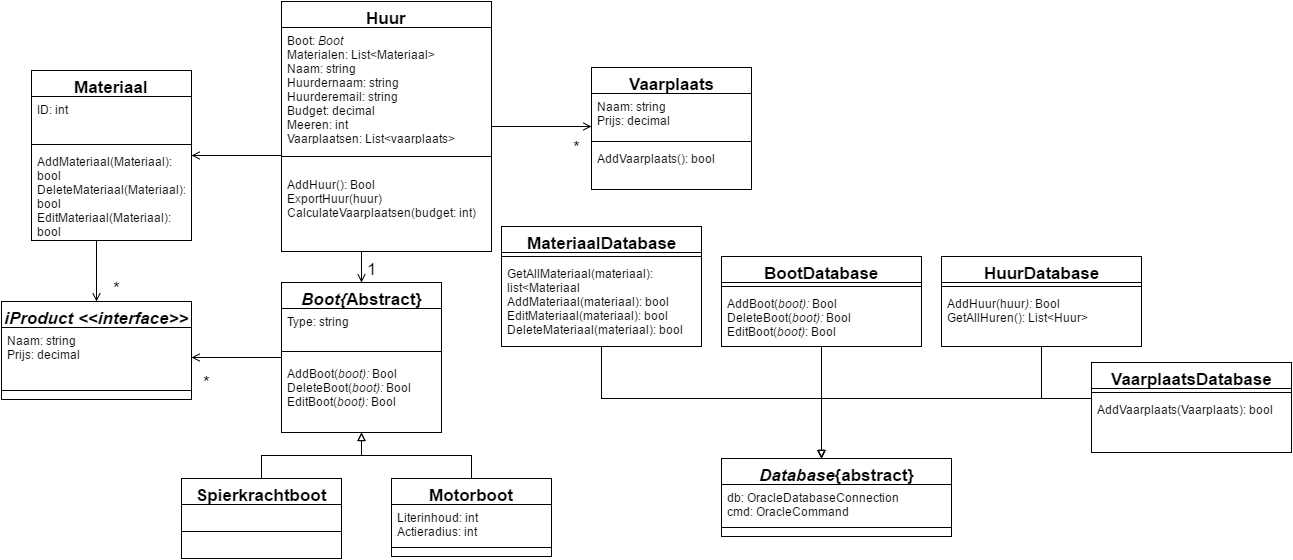

The diagram above was exported from draw.io. Its source (the exported page's mxGraphModel, read from the mxfile embedded in the PNG):
<mxGraphModel dx="1434" dy="1160" grid="1" gridSize="10" guides="1" tooltips="1" connect="1" arrows="1" fold="1" page="0" pageScale="1" pageWidth="826" pageHeight="1169" background="#ffffff" math="0" shadow="0">
  <root>
    <mxCell id="0" style=";html=1;" />
    <mxCell id="1" style=";html=1;" parent="0" />
    <mxCell id="150" style="edgeStyle=orthogonalEdgeStyle;rounded=0;html=1;startArrow=open;startFill=0;endArrow=none;endFill=0;jettySize=auto;orthogonalLoop=1;strokeColor=#000000;fontSize=17;" edge="1" parent="1" source="114" target="145">
      <mxGeometry relative="1" as="geometry">
        <Array as="points">
          <mxPoint x="340" y="-30" />
        </Array>
      </mxGeometry>
    </mxCell>
    <mxCell id="160" value="*" style="text;html=1;resizable=0;points=[];align=center;verticalAlign=middle;labelBackgroundColor=#ffffff;fontSize=17;" vertex="1" connectable="0" parent="150">
      <mxGeometry x="0.9209" y="-5" relative="1" as="geometry">
        <mxPoint x="-223" y="159" as="offset" />
      </mxGeometry>
    </mxCell>
    <mxCell id="182" style="edgeStyle=orthogonalEdgeStyle;rounded=0;html=1;startArrow=none;startFill=0;endArrow=open;endFill=0;jettySize=auto;orthogonalLoop=1;strokeColor=#000000;fontSize=17;" edge="1" parent="1" source="114" target="179">
      <mxGeometry relative="1" as="geometry">
        <Array as="points">
          <mxPoint x="405" y="110" />
          <mxPoint x="405" y="110" />
        </Array>
      </mxGeometry>
    </mxCell>
    <mxCell id="114" value="Materiaal" style="swimlane;html=1;fontStyle=1;align=center;verticalAlign=top;childLayout=stackLayout;horizontal=1;startSize=26;horizontalStack=0;resizeParent=1;resizeLast=0;collapsible=1;marginBottom=0;swimlaneFillColor=#ffffff;fontSize=17;" vertex="1" parent="1">
      <mxGeometry x="340" y="-78" width="160" height="170" as="geometry" />
    </mxCell>
    <mxCell id="115" value="ID: int" style="text;html=1;strokeColor=none;fillColor=none;align=left;verticalAlign=top;spacingLeft=4;spacingRight=4;whiteSpace=wrap;overflow=hidden;rotatable=0;points=[[0,0.5],[1,0.5]];portConstraint=eastwest;" vertex="1" parent="114">
      <mxGeometry y="26" width="160" height="44" as="geometry" />
    </mxCell>
    <mxCell id="116" value="" style="line;html=1;strokeWidth=1;fillColor=none;align=left;verticalAlign=middle;spacingTop=-1;spacingLeft=3;spacingRight=3;rotatable=0;labelPosition=right;points=[];portConstraint=eastwest;" vertex="1" parent="114">
      <mxGeometry y="70" width="160" height="8" as="geometry" />
    </mxCell>
    <mxCell id="170" value="AddMateriaal(Materiaal): bool&lt;div&gt;DeleteMateriaal(Materiaal): bool&lt;/div&gt;&lt;div&gt;EditMateriaal(Materiaal): bool&lt;/div&gt;" style="text;html=1;strokeColor=none;fillColor=none;align=left;verticalAlign=top;spacingLeft=4;spacingRight=4;whiteSpace=wrap;overflow=hidden;rotatable=0;points=[[0,0.5],[1,0.5]];portConstraint=eastwest;" vertex="1" parent="114">
      <mxGeometry y="78" width="160" height="92" as="geometry" />
    </mxCell>
    <mxCell id="138" style="edgeStyle=orthogonalEdgeStyle;rounded=0;html=1;startArrow=block;startFill=0;endArrow=none;endFill=0;jettySize=auto;orthogonalLoop=1;strokeColor=#000000;fontSize=17;" edge="1" parent="1" source="118" target="134">
      <mxGeometry relative="1" as="geometry" />
    </mxCell>
    <mxCell id="139" style="edgeStyle=orthogonalEdgeStyle;rounded=0;html=1;startArrow=block;startFill=0;endArrow=none;endFill=0;jettySize=auto;orthogonalLoop=1;strokeColor=#000000;fontSize=17;" edge="1" parent="1" source="118" target="131">
      <mxGeometry relative="1" as="geometry" />
    </mxCell>
    <mxCell id="149" style="edgeStyle=orthogonalEdgeStyle;rounded=0;html=1;startArrow=open;startFill=0;endArrow=none;endFill=0;jettySize=auto;orthogonalLoop=1;strokeColor=#000000;fontSize=17;" edge="1" parent="1" source="118" target="145">
      <mxGeometry relative="1" as="geometry">
        <Array as="points">
          <mxPoint x="670" y="110" />
          <mxPoint x="670" y="110" />
        </Array>
      </mxGeometry>
    </mxCell>
    <mxCell id="159" value="1" style="text;html=1;resizable=0;points=[];align=center;verticalAlign=middle;labelBackgroundColor=#ffffff;fontSize=17;" vertex="1" connectable="0" parent="149">
      <mxGeometry x="0.5484" y="-14" relative="1" as="geometry">
        <mxPoint x="-4" y="10" as="offset" />
      </mxGeometry>
    </mxCell>
    <mxCell id="118" value="&lt;i&gt;Boot{&lt;/i&gt;Abstract}" style="swimlane;html=1;fontStyle=1;align=center;verticalAlign=top;childLayout=stackLayout;horizontal=1;startSize=26;horizontalStack=0;resizeParent=1;resizeLast=1;collapsible=1;marginBottom=0;swimlaneFillColor=#ffffff;fontSize=17;" vertex="1" parent="1">
      <mxGeometry x="590" y="134" width="160" height="150" as="geometry" />
    </mxCell>
    <mxCell id="119" value="&lt;div&gt;Type: string&lt;/div&gt;" style="text;html=1;strokeColor=none;fillColor=none;align=left;verticalAlign=top;spacingLeft=4;spacingRight=4;whiteSpace=wrap;overflow=hidden;rotatable=0;points=[[0,0.5],[1,0.5]];portConstraint=eastwest;" vertex="1" parent="118">
      <mxGeometry y="26" width="160" height="34" as="geometry" />
    </mxCell>
    <mxCell id="120" value="" style="line;html=1;strokeWidth=1;fillColor=none;align=left;verticalAlign=middle;spacingTop=-1;spacingLeft=3;spacingRight=3;rotatable=0;labelPosition=right;points=[];portConstraint=eastwest;" vertex="1" parent="118">
      <mxGeometry y="60" width="160" height="18" as="geometry" />
    </mxCell>
    <mxCell id="171" value="AddBoot(&lt;i&gt;boot): &lt;/i&gt;Bool&lt;div&gt;DeleteBoot(&lt;i&gt;boot): &lt;/i&gt;Bool&lt;/div&gt;&lt;div&gt;EditBoot(&lt;i&gt;boot): &lt;/i&gt;Bool&lt;/div&gt;" style="text;html=1;strokeColor=none;fillColor=none;align=left;verticalAlign=top;spacingLeft=4;spacingRight=4;whiteSpace=wrap;overflow=hidden;rotatable=0;points=[[0,0.5],[1,0.5]];portConstraint=eastwest;" vertex="1" parent="118">
      <mxGeometry y="78" width="160" height="52" as="geometry" />
    </mxCell>
    <mxCell id="122" value="BootDatabase" style="swimlane;html=1;fontStyle=1;align=center;verticalAlign=top;childLayout=stackLayout;horizontal=1;startSize=26;horizontalStack=0;resizeParent=1;resizeLast=0;collapsible=1;marginBottom=0;swimlaneFillColor=#ffffff;fontSize=17;" vertex="1" parent="1">
      <mxGeometry x="1030" y="108" width="200" height="90" as="geometry" />
    </mxCell>
    <mxCell id="124" value="" style="line;html=1;strokeWidth=1;fillColor=none;align=left;verticalAlign=middle;spacingTop=-1;spacingLeft=3;spacingRight=3;rotatable=0;labelPosition=right;points=[];portConstraint=eastwest;" vertex="1" parent="122">
      <mxGeometry y="26" width="200" height="8" as="geometry" />
    </mxCell>
    <mxCell id="125" value="AddBoot(&lt;i&gt;boot): &lt;/i&gt;Bool&lt;div&gt;DeleteBoot(&lt;i&gt;boot): &lt;/i&gt;Bool&lt;/div&gt;&lt;div&gt;EditBoot(&lt;i&gt;boot)&lt;/i&gt;: Bool&lt;/div&gt;" style="text;html=1;strokeColor=none;fillColor=none;align=left;verticalAlign=top;spacingLeft=4;spacingRight=4;whiteSpace=wrap;overflow=hidden;rotatable=0;points=[[0,0.5],[1,0.5]];portConstraint=eastwest;" vertex="1" parent="122">
      <mxGeometry y="34" width="200" height="56" as="geometry" />
    </mxCell>
    <mxCell id="140" style="edgeStyle=orthogonalEdgeStyle;rounded=0;html=1;startArrow=block;startFill=0;endArrow=none;endFill=0;jettySize=auto;orthogonalLoop=1;strokeColor=#000000;fontSize=17;" edge="1" parent="1" source="126" target="122">
      <mxGeometry relative="1" as="geometry">
        <Array as="points">
          <mxPoint x="1130" y="290" />
          <mxPoint x="1130" y="290" />
        </Array>
      </mxGeometry>
    </mxCell>
    <mxCell id="126" value="&lt;i&gt;Database&lt;/i&gt;{abstract}" style="swimlane;html=1;fontStyle=1;align=center;verticalAlign=top;childLayout=stackLayout;horizontal=1;startSize=26;horizontalStack=0;resizeParent=1;resizeLast=0;collapsible=1;marginBottom=0;swimlaneFillColor=#ffffff;fontSize=17;" vertex="1" parent="1">
      <mxGeometry x="1030" y="310" width="230" height="78" as="geometry" />
    </mxCell>
    <mxCell id="127" value="db: OracleDatabaseConnection&lt;div&gt;cmd: OracleCommand&lt;/div&gt;" style="text;html=1;strokeColor=none;fillColor=none;align=left;verticalAlign=top;spacingLeft=4;spacingRight=4;whiteSpace=wrap;overflow=hidden;rotatable=0;points=[[0,0.5],[1,0.5]];portConstraint=eastwest;" vertex="1" parent="126">
      <mxGeometry y="26" width="230" height="34" as="geometry" />
    </mxCell>
    <mxCell id="128" value="" style="line;html=1;strokeWidth=1;fillColor=none;align=left;verticalAlign=middle;spacingTop=-1;spacingLeft=3;spacingRight=3;rotatable=0;labelPosition=right;points=[];portConstraint=eastwest;" vertex="1" parent="126">
      <mxGeometry y="60" width="230" height="18" as="geometry" />
    </mxCell>
    <mxCell id="131" value="Motorboot" style="swimlane;html=1;fontStyle=1;align=center;verticalAlign=top;childLayout=stackLayout;horizontal=1;startSize=26;horizontalStack=0;resizeParent=1;resizeLast=0;collapsible=1;marginBottom=0;swimlaneFillColor=#ffffff;fontSize=17;" vertex="1" parent="1">
      <mxGeometry x="700" y="330" width="160" height="78" as="geometry" />
    </mxCell>
    <mxCell id="132" value="Literinhoud: int&lt;div&gt;Actieradius: int&lt;/div&gt;" style="text;html=1;strokeColor=none;fillColor=none;align=left;verticalAlign=top;spacingLeft=4;spacingRight=4;whiteSpace=wrap;overflow=hidden;rotatable=0;points=[[0,0.5],[1,0.5]];portConstraint=eastwest;" vertex="1" parent="131">
      <mxGeometry y="26" width="160" height="34" as="geometry" />
    </mxCell>
    <mxCell id="133" value="" style="line;html=1;strokeWidth=1;fillColor=none;align=left;verticalAlign=middle;spacingTop=-1;spacingLeft=3;spacingRight=3;rotatable=0;labelPosition=right;points=[];portConstraint=eastwest;" vertex="1" parent="131">
      <mxGeometry y="60" width="160" height="18" as="geometry" />
    </mxCell>
    <mxCell id="134" value="Spierkrachtboot" style="swimlane;html=1;fontStyle=1;align=center;verticalAlign=top;childLayout=stackLayout;horizontal=1;startSize=26;horizontalStack=0;resizeParent=1;resizeLast=0;collapsible=1;marginBottom=0;swimlaneFillColor=#ffffff;fontSize=17;" vertex="1" parent="1">
      <mxGeometry x="490" y="330" width="160" height="80" as="geometry" />
    </mxCell>
    <mxCell id="136" value="" style="line;html=1;strokeWidth=1;fillColor=none;align=left;verticalAlign=middle;spacingTop=-1;spacingLeft=3;spacingRight=3;rotatable=0;labelPosition=right;points=[];portConstraint=eastwest;" vertex="1" parent="134">
      <mxGeometry y="26" width="160" height="54" as="geometry" />
    </mxCell>
    <mxCell id="145" value="Huur" style="swimlane;html=1;fontStyle=1;align=center;verticalAlign=top;childLayout=stackLayout;horizontal=1;startSize=26;horizontalStack=0;resizeParent=1;resizeLast=0;collapsible=1;marginBottom=0;swimlaneFillColor=#ffffff;fontSize=17;" vertex="1" parent="1">
      <mxGeometry x="590" y="-147" width="210" height="250" as="geometry" />
    </mxCell>
    <mxCell id="146" value="Boot: &lt;i&gt;Boot&lt;/i&gt;&lt;div&gt;Materialen: List&amp;lt;Materiaal&amp;gt;&lt;/div&gt;&lt;div&gt;Naam: string&lt;/div&gt;&lt;div&gt;Huurdernaam: string&lt;/div&gt;&lt;div&gt;Huurderemail: string&lt;/div&gt;&lt;div&gt;Budget: decimal&lt;/div&gt;&lt;div&gt;Meeren: int&lt;/div&gt;&lt;div&gt;Vaarplaatsen: List&amp;lt;vaarplaats&amp;gt;&lt;/div&gt;" style="text;html=1;strokeColor=none;fillColor=none;align=left;verticalAlign=top;spacingLeft=4;spacingRight=4;whiteSpace=wrap;overflow=hidden;rotatable=0;points=[[0,0.5],[1,0.5]];portConstraint=eastwest;" vertex="1" parent="145">
      <mxGeometry y="26" width="210" height="114" as="geometry" />
    </mxCell>
    <mxCell id="147" value="" style="line;html=1;strokeWidth=1;fillColor=none;align=left;verticalAlign=middle;spacingTop=-1;spacingLeft=3;spacingRight=3;rotatable=0;labelPosition=right;points=[];portConstraint=eastwest;" vertex="1" parent="145">
      <mxGeometry y="140" width="210" height="30" as="geometry" />
    </mxCell>
    <mxCell id="148" value="AddHuur(): Bool&lt;div&gt;ExportHuur(huur)&lt;/div&gt;&lt;div&gt;CalculateVaarplaatsen(budget: int)&lt;/div&gt;" style="text;html=1;strokeColor=none;fillColor=none;align=left;verticalAlign=top;spacingLeft=4;spacingRight=4;whiteSpace=wrap;overflow=hidden;rotatable=0;points=[[0,0.5],[1,0.5]];portConstraint=eastwest;" vertex="1" parent="145">
      <mxGeometry y="170" width="210" height="80" as="geometry" />
    </mxCell>
    <mxCell id="154" style="edgeStyle=orthogonalEdgeStyle;rounded=0;html=1;startArrow=none;startFill=0;endArrow=block;endFill=0;jettySize=auto;orthogonalLoop=1;strokeColor=#000000;fontSize=17;" edge="1" parent="1" source="151" target="126">
      <mxGeometry relative="1" as="geometry">
        <Array as="points">
          <mxPoint x="1350" y="250" />
          <mxPoint x="1130" y="250" />
        </Array>
      </mxGeometry>
    </mxCell>
    <mxCell id="151" value="HuurDatabase" style="swimlane;html=1;fontStyle=1;align=center;verticalAlign=top;childLayout=stackLayout;horizontal=1;startSize=26;horizontalStack=0;resizeParent=1;resizeLast=0;collapsible=1;marginBottom=0;swimlaneFillColor=#ffffff;fontSize=17;" vertex="1" parent="1">
      <mxGeometry x="1250" y="108" width="200" height="90" as="geometry" />
    </mxCell>
    <mxCell id="152" value="" style="line;html=1;strokeWidth=1;fillColor=none;align=left;verticalAlign=middle;spacingTop=-1;spacingLeft=3;spacingRight=3;rotatable=0;labelPosition=right;points=[];portConstraint=eastwest;" vertex="1" parent="151">
      <mxGeometry y="26" width="200" height="8" as="geometry" />
    </mxCell>
    <mxCell id="153" value="AddHuur(huur&lt;i&gt;): &lt;/i&gt;Bool&lt;div&gt;GetAllHuren(): List&amp;lt;Huur&amp;gt;&lt;/div&gt;" style="text;html=1;strokeColor=none;fillColor=none;align=left;verticalAlign=top;spacingLeft=4;spacingRight=4;whiteSpace=wrap;overflow=hidden;rotatable=0;points=[[0,0.5],[1,0.5]];portConstraint=eastwest;" vertex="1" parent="151">
      <mxGeometry y="34" width="200" height="56" as="geometry" />
    </mxCell>
    <mxCell id="158" style="edgeStyle=orthogonalEdgeStyle;rounded=0;html=1;startArrow=none;startFill=0;endArrow=block;endFill=0;jettySize=auto;orthogonalLoop=1;strokeColor=#000000;fontSize=17;" edge="1" parent="1" source="155" target="126">
      <mxGeometry relative="1" as="geometry">
        <Array as="points">
          <mxPoint x="910" y="250" />
          <mxPoint x="1130" y="250" />
        </Array>
      </mxGeometry>
    </mxCell>
    <mxCell id="155" value="MateriaalDatabase" style="swimlane;html=1;fontStyle=1;align=center;verticalAlign=top;childLayout=stackLayout;horizontal=1;startSize=26;horizontalStack=0;resizeParent=1;resizeLast=0;collapsible=1;marginBottom=0;swimlaneFillColor=#ffffff;fontSize=17;" vertex="1" parent="1">
      <mxGeometry x="810" y="78" width="200" height="120" as="geometry" />
    </mxCell>
    <mxCell id="156" value="" style="line;html=1;strokeWidth=1;fillColor=none;align=left;verticalAlign=middle;spacingTop=-1;spacingLeft=3;spacingRight=3;rotatable=0;labelPosition=right;points=[];portConstraint=eastwest;" vertex="1" parent="155">
      <mxGeometry y="26" width="200" height="8" as="geometry" />
    </mxCell>
    <mxCell id="157" value="GetAllMateriaal(materiaal): list&amp;lt;Materiaal&lt;div&gt;AddMateriaal(materiaal): bool&lt;/div&gt;&lt;div&gt;EditMateriaal(materiaal): bool&lt;/div&gt;&lt;div&gt;DeleteMateriaal(materiaal): bool&lt;/div&gt;" style="text;html=1;strokeColor=none;fillColor=none;align=left;verticalAlign=top;spacingLeft=4;spacingRight=4;whiteSpace=wrap;overflow=hidden;rotatable=0;points=[[0,0.5],[1,0.5]];portConstraint=eastwest;" vertex="1" parent="155">
      <mxGeometry y="34" width="200" height="86" as="geometry" />
    </mxCell>
    <mxCell id="164" style="edgeStyle=orthogonalEdgeStyle;rounded=0;html=1;startArrow=open;startFill=0;endArrow=none;endFill=0;jettySize=auto;orthogonalLoop=1;strokeColor=#000000;fontSize=17;" edge="1" parent="1" source="161" target="145">
      <mxGeometry relative="1" as="geometry">
        <Array as="points">
          <mxPoint x="870" y="-22" />
          <mxPoint x="870" y="-22" />
        </Array>
      </mxGeometry>
    </mxCell>
    <mxCell id="161" value="Vaarplaats" style="swimlane;html=1;fontStyle=1;align=center;verticalAlign=top;childLayout=stackLayout;horizontal=1;startSize=26;horizontalStack=0;resizeParent=1;resizeLast=0;collapsible=1;marginBottom=0;swimlaneFillColor=#ffffff;fontSize=17;" vertex="1" parent="1">
      <mxGeometry x="900" y="-81" width="160" height="122" as="geometry" />
    </mxCell>
    <mxCell id="162" value="Naam: string&lt;div&gt;Prijs: decimal&lt;/div&gt;" style="text;html=1;strokeColor=none;fillColor=none;align=left;verticalAlign=top;spacingLeft=4;spacingRight=4;whiteSpace=wrap;overflow=hidden;rotatable=0;points=[[0,0.5],[1,0.5]];portConstraint=eastwest;" vertex="1" parent="161">
      <mxGeometry y="26" width="160" height="44" as="geometry" />
    </mxCell>
    <mxCell id="163" value="" style="line;html=1;strokeWidth=1;fillColor=none;align=left;verticalAlign=middle;spacingTop=-1;spacingLeft=3;spacingRight=3;rotatable=0;labelPosition=right;points=[];portConstraint=eastwest;" vertex="1" parent="161">
      <mxGeometry y="70" width="160" height="8" as="geometry" />
    </mxCell>
    <mxCell id="169" value="AddVaarplaats(): bool" style="text;html=1;strokeColor=none;fillColor=none;align=left;verticalAlign=top;spacingLeft=4;spacingRight=4;whiteSpace=wrap;overflow=hidden;rotatable=0;points=[[0,0.5],[1,0.5]];portConstraint=eastwest;" vertex="1" parent="161">
      <mxGeometry y="78" width="160" height="32" as="geometry" />
    </mxCell>
    <mxCell id="168" style="edgeStyle=orthogonalEdgeStyle;rounded=0;html=1;startArrow=none;startFill=0;endArrow=block;endFill=0;jettySize=auto;orthogonalLoop=1;strokeColor=#000000;fontSize=17;" edge="1" parent="1" source="165" target="126">
      <mxGeometry relative="1" as="geometry">
        <Array as="points">
          <mxPoint x="1130" y="250" />
        </Array>
      </mxGeometry>
    </mxCell>
    <mxCell id="165" value="VaarplaatsDatabase" style="swimlane;html=1;fontStyle=1;align=center;verticalAlign=top;childLayout=stackLayout;horizontal=1;startSize=26;horizontalStack=0;resizeParent=1;resizeLast=0;collapsible=1;marginBottom=0;swimlaneFillColor=#ffffff;fontSize=17;" vertex="1" parent="1">
      <mxGeometry x="1400" y="214" width="200" height="90" as="geometry" />
    </mxCell>
    <mxCell id="166" value="" style="line;html=1;strokeWidth=1;fillColor=none;align=left;verticalAlign=middle;spacingTop=-1;spacingLeft=3;spacingRight=3;rotatable=0;labelPosition=right;points=[];portConstraint=eastwest;" vertex="1" parent="165">
      <mxGeometry y="26" width="200" height="8" as="geometry" />
    </mxCell>
    <mxCell id="167" value="AddVaarplaats(Vaarplaats): bool" style="text;html=1;strokeColor=none;fillColor=none;align=left;verticalAlign=top;spacingLeft=4;spacingRight=4;whiteSpace=wrap;overflow=hidden;rotatable=0;points=[[0,0.5],[1,0.5]];portConstraint=eastwest;" vertex="1" parent="165">
      <mxGeometry y="34" width="200" height="56" as="geometry" />
    </mxCell>
    <mxCell id="172" value="*" style="text;html=1;resizable=0;points=[];autosize=1;align=left;verticalAlign=top;spacingTop=-4;fontSize=17;" vertex="1" parent="1">
      <mxGeometry x="880" y="-13" width="20" height="20" as="geometry" />
    </mxCell>
    <mxCell id="177" style="edgeStyle=orthogonalEdgeStyle;rounded=0;html=1;startArrow=open;startFill=0;endArrow=none;endFill=0;jettySize=auto;orthogonalLoop=1;strokeColor=#000000;fontSize=17;" edge="1" parent="1" target="118">
      <mxGeometry relative="1" as="geometry">
        <mxPoint x="500" y="209" as="sourcePoint" />
        <Array as="points">
          <mxPoint x="530" y="209" />
          <mxPoint x="530" y="209" />
        </Array>
      </mxGeometry>
    </mxCell>
    <mxCell id="179" value="&lt;i&gt;iProduct &amp;lt;&amp;lt;interface&amp;gt;&amp;gt;&lt;/i&gt;" style="swimlane;html=1;fontStyle=1;align=center;verticalAlign=top;childLayout=stackLayout;horizontal=1;startSize=26;horizontalStack=0;resizeParent=1;resizeLast=1;collapsible=1;marginBottom=0;swimlaneFillColor=#ffffff;fontSize=17;" vertex="1" parent="1">
      <mxGeometry x="310" y="153" width="190" height="98" as="geometry" />
    </mxCell>
    <mxCell id="180" value="Naam: string&lt;div&gt;Prijs: decimal&lt;/div&gt;&lt;div&gt;&lt;br&gt;&lt;/div&gt;" style="text;html=1;strokeColor=none;fillColor=none;align=left;verticalAlign=top;spacingLeft=4;spacingRight=4;whiteSpace=wrap;overflow=hidden;rotatable=0;points=[[0,0.5],[1,0.5]];portConstraint=eastwest;" vertex="1" parent="179">
      <mxGeometry y="26" width="190" height="54" as="geometry" />
    </mxCell>
    <mxCell id="181" value="" style="line;html=1;strokeWidth=1;fillColor=none;align=left;verticalAlign=middle;spacingTop=-1;spacingLeft=3;spacingRight=3;rotatable=0;labelPosition=right;points=[];portConstraint=eastwest;" vertex="1" parent="179">
      <mxGeometry y="80" width="190" height="18" as="geometry" />
    </mxCell>
    <mxCell id="183" value="*" style="text;html=1;resizable=0;points=[];autosize=1;align=left;verticalAlign=top;spacingTop=-4;fontSize=17;" vertex="1" parent="1">
      <mxGeometry x="510" y="222" width="20" height="20" as="geometry" />
    </mxCell>
    <mxCell id="184" value="*" style="text;html=1;resizable=0;points=[];autosize=1;align=left;verticalAlign=top;spacingTop=-4;fontSize=17;" vertex="1" parent="1">
      <mxGeometry x="420" y="128" width="20" height="20" as="geometry" />
    </mxCell>
  </root>
</mxGraphModel>